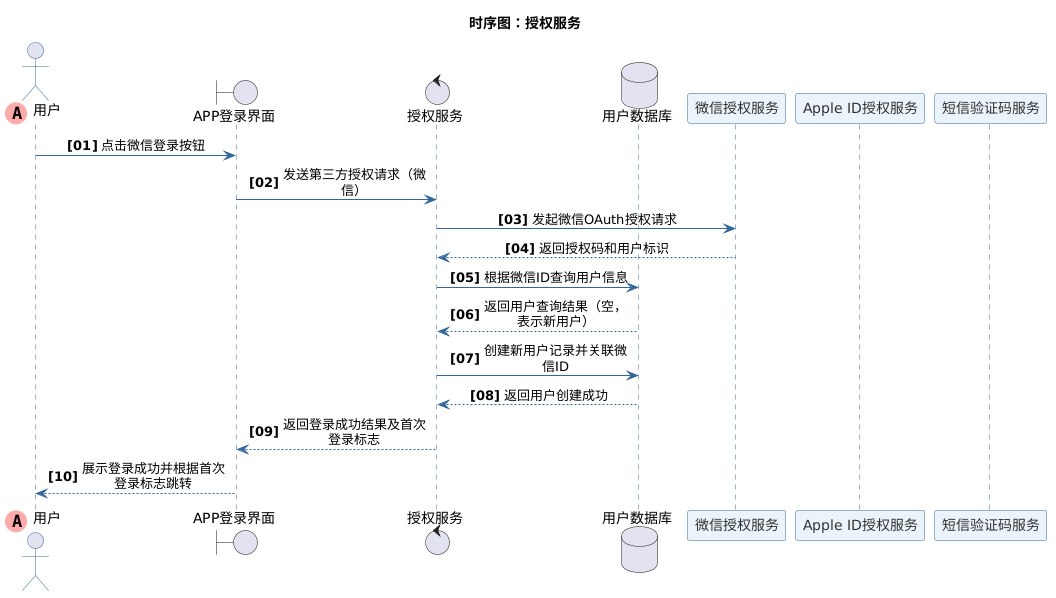

The diagram above was rendered by PlantUML. Its source (embedded in the PNG):
@startuml
title 时序图：授权服务
skinparam maxMessageSize 150
skinparam sequenceMessageAlign center
autonumber "<b>[00]"

skinparam sequence {
    ArrowColor #336699
    ActorBorderColor #336699
    LifeLineBorderColor #336699
    LifeLineBackgroundColor #E2E8F0
    
    ParticipantBorderColor #336699
    ParticipantBackgroundColor #EBF4FA
    ParticipantFontColor #333333
    ParticipantFontSize 14
    
    DatabaseBorderColor #336699
    DatabaseBackgroundColor #EBF4FA
    DatabaseFontColor #333333
    
    BoundaryBorderColor #336699
    BoundaryBackgroundColor #EBF4FA
    
    ControlBorderColor #336699
    ControlBackgroundColor #EBF4FA
}
        ' 第一个参与者使用特殊标记
actor "用户" << (A,#FFAAAA) >> order 0
boundary "APP登录界面"
control "授权服务"
database "用户数据库"
participant "微信授权服务"
participant "Apple ID授权服务"
participant "短信验证码服务"
"用户" -> "APP登录界面" : 点击微信登录按钮
"APP登录界面" -> "授权服务" : 发送第三方授权请求（微信）
"授权服务" -> "微信授权服务" : 发起微信OAuth授权请求
"微信授权服务" --> "授权服务" : 返回授权码和用户标识
"授权服务" -> "用户数据库" : 根据微信ID查询用户信息
"用户数据库" --> "授权服务" : 返回用户查询结果（空，表示新用户）
"授权服务" -> "用户数据库" : 创建新用户记录并关联微信ID
"用户数据库" --> "授权服务" : 返回用户创建成功
"授权服务" --> "APP登录界面" : 返回登录成功结果及首次登录标志
"APP登录界面" --> "用户" : 展示登录成功并根据首次登录标志跳转
@enduml